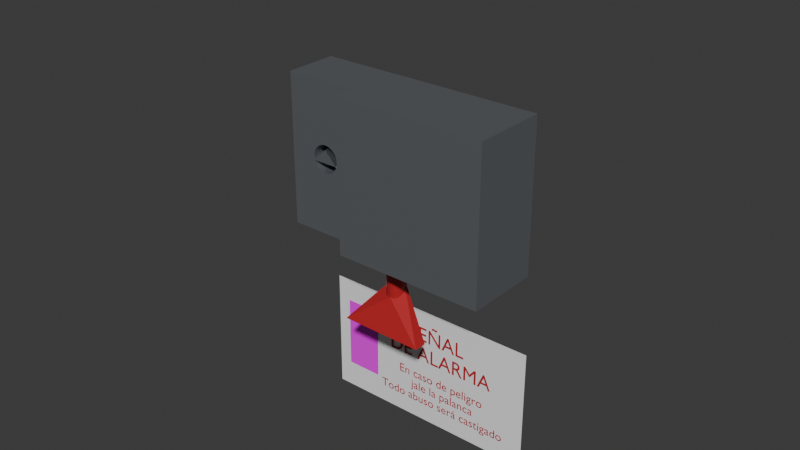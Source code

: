 # Source: Palanca_emergencia.blend  (saved by Blender 5.2.45; exported with 4.5.12 LTS)
import bpy
from mathutils import Matrix  # noqa: F401  (used for matrix-valued properties, if any)

bpy.ops.wm.read_factory_settings(use_empty=True)
scene = bpy.context.scene
scene.name = 'Scene'

# ---- collections
col_palanca_emergencia = bpy.data.collections.new('Palanca_emergencia'); scene.collection.children.link(col_palanca_emergencia)

# ---- images (referenced by path relative to the original .blend; pixels are not part of the script)
import os
ASSET_DIR = os.environ.get("B2B_ASSET_DIR", "")  # directory of the original .blend (textures are referenced by path, not embedded)
HERE = os.path.dirname(os.path.abspath(__file__))  # packed textures are extracted next to this script under _unpacked/

def load_image(name, relpath, width, height, colorspace="sRGB"):
    """Load a texture the original file referenced (path relative to the .blend, or extracted next to this script)."""
    p = next((c for c in (os.path.join(HERE, relpath), os.path.join(ASSET_DIR, relpath)) if relpath and os.path.exists(c)), "")
    if p:
        img = bpy.data.images.load(p, check_existing=True)
        img.name = name
    else:  # same state as the original file: an image datablock whose file is absent (Cycles renders it pink)
        img = bpy.data.images.new(name, width, height)
        img.source = "FILE"
        img.filepath = "//" + (relpath or name)
    img.colorspace_settings.name = colorspace
    return img
img_flecha_png = load_image('flecha.png', 'flecha.png', 1024, 1024, 'sRGB')

# ---- materials (node trees are filled in below, after node groups)
mat_acero_inoxidable = bpy.data.materials.new('Acero_inoxidable')
mat_rojo_palanca = bpy.data.materials.new('Rojo_palanca')
mat_texto_palanca = bpy.data.materials.new('Texto_palanca')
mat_flecha = bpy.data.materials.new('flecha')
mat_base_letrero = bpy.data.materials.new('Base_letrero')

# ---- material node trees
mat_acero_inoxidable.use_nodes = True; mat_acero_inoxidable.node_tree.nodes.clear()
_N = mat_acero_inoxidable.node_tree.nodes; _L = mat_acero_inoxidable.node_tree.links
n0 = _N.new('ShaderNodeBsdfPrincipled'); n0.name = 'Principled BSDF'; n0.location = (-200, 100)
n0.inputs[0].default_value = (0.4508, 0.4793, 0.521, 1.0)
n0.inputs[1].default_value = 0.85
n0.inputs[2].default_value = 0.4
n0.inputs[10].default_value = 0.005
n1 = _N.new('ShaderNodeOutputMaterial'); n1.name = 'Material Output'; n1.location = (200, 100)
_L.new(n0.outputs[0], n1.inputs[0])
n1.is_active_output = True
mat_rojo_palanca.use_nodes = True; mat_rojo_palanca.node_tree.nodes.clear()
_N = mat_rojo_palanca.node_tree.nodes; _L = mat_rojo_palanca.node_tree.links
n0 = _N.new('ShaderNodeBsdfPrincipled'); n0.name = 'Principled BSDF'; n0.location = (-200, 100)
n0.inputs[0].default_value = (0.4793, 0.02217, 0.02624, 1.0)
n0.inputs[2].default_value = 0.25
n0.inputs[10].default_value = 0.005
n1 = _N.new('ShaderNodeOutputMaterial'); n1.name = 'Material Output'; n1.location = (200, 100)
_L.new(n0.outputs[0], n1.inputs[0])
n1.is_active_output = True
mat_texto_palanca.use_nodes = True; mat_texto_palanca.node_tree.nodes.clear()
_N = mat_texto_palanca.node_tree.nodes; _L = mat_texto_palanca.node_tree.links
n0 = _N.new('ShaderNodeBsdfPrincipled'); n0.name = 'Principled BSDF'; n0.location = (-200, 100)
n0.inputs[0].default_value = (0.4793, 0.02217, 0.02624, 1.0)
n0.inputs[10].default_value = 0.005
n1 = _N.new('ShaderNodeOutputMaterial'); n1.name = 'Material Output'; n1.location = (200, 100)
_L.new(n0.outputs[0], n1.inputs[0])
n1.is_active_output = True
mat_flecha.use_nodes = True; mat_flecha.node_tree.nodes.clear()
_N = mat_flecha.node_tree.nodes; _L = mat_flecha.node_tree.links
n0 = _N.new('ShaderNodeBsdfPrincipled'); n0.name = 'Principled BSDF'; n0.location = (-200, 100)
n0.inputs[10].default_value = 0.005
n1 = _N.new('ShaderNodeOutputMaterial'); n1.name = 'Material Output'; n1.location = (200, 100)
n2 = _N.new('ShaderNodeTexImage'); n2.name = 'Image Texture'; n2.location = (-490, 71)
n2.image = img_flecha_png
_L.new(n0.outputs[0], n1.inputs[0])
_L.new(n2.outputs[0], n0.inputs[0])
n1.is_active_output = True
mat_base_letrero.use_nodes = True; mat_base_letrero.node_tree.nodes.clear()
_N = mat_base_letrero.node_tree.nodes; _L = mat_base_letrero.node_tree.links
n0 = _N.new('ShaderNodeBsdfPrincipled'); n0.name = 'Principled BSDF'; n0.location = (-200, 100)
n0.inputs[0].default_value = (1.115, 1.112, 1.149, 1.0)
n0.inputs[1].default_value = 0.2
n0.inputs[10].default_value = 0.005
n1 = _N.new('ShaderNodeOutputMaterial'); n1.name = 'Material Output'; n1.location = (200, 100)
_L.new(n0.outputs[0], n1.inputs[0])
n1.is_active_output = True

# ---- world
world_world = bpy.data.worlds.new('World'); scene.world = world_world
world_world.use_nodes = True; world_world.node_tree.nodes.clear()
_N = world_world.node_tree.nodes; _L = world_world.node_tree.links
n0 = _N.new('ShaderNodeOutputWorld'); n0.name = 'World Output'; n0.location = (200, 100)
n1 = _N.new('ShaderNodeBackground'); n1.name = 'Background'; n1.location = (-200, 100)
n1.inputs[0].default_value = (0.05088, 0.05088, 0.05088, 1.0)
_L.new(n1.outputs[0], n0.inputs[0])
n0.is_active_output = True
world_world.color = (0.05088, 0.05088, 0.05088)
world_world.sun_shadow_jitter_overblur = 0.0

# ---- meshes
me_plane = bpy.data.meshes.new('Plane')
me_plane.from_pydata([(-1.0, -1.0, -5.96e-08), (1.0, -1.0, -5.96e-08), (-1.0, 1.0, -5.96e-08), (-1.0, 1.0, 1.383), (-1.0, -1.0, 1.383), (1.0, -1.0, 1.383), (2.759, 8.18, 2.134), (-8.683, -3.263, 2.134), (2.759, 8.18, -0.45), (-8.683, -3.263, -0.45), (-8.683, 19.62, 2.134), (-20.13, 8.18, 2.134), (-8.683, 19.62, -0.45), (-20.13, 8.18, -0.45), (-0.9851, 9.825, 0.4711), (-0.8177, 9.657, 0.4786), (-0.6567, 9.496, 0.5006), (-0.5083, 9.348, 0.5364), (-0.3783, 9.218, 0.5846), (-0.2716, 9.111, 0.6434), (-0.1923, 9.032, 0.7104), (-0.1434, 8.983, 0.7831), (-0.1269, 8.967, 0.8587), (-0.1434, 8.983, 0.9343), (-0.1923, 9.032, 1.007), (-0.2716, 9.111, 1.074), (-0.3783, 9.218, 1.133), (-0.5083, 9.348, 1.181), (-0.6567, 9.496, 1.217), (-0.8177, 9.657, 1.239), (-0.9851, 9.825, 1.246), (-1.153, 9.992, 1.239), (-1.314, 10.15, 1.217), (-1.462, 10.3, 1.181), (-1.592, 10.43, 1.133), (-1.699, 10.54, 1.074), (-1.778, 10.62, 1.007), (-1.827, 10.67, 0.9343), (-1.843, 10.68, 0.8587), (-1.827, 10.67, 0.7831), (-1.778, 10.62, 0.7104), (-1.699, 10.54, 0.6434), (-1.592, 10.43, 0.5846), (-1.462, 10.3, 0.5364), (-1.314, 10.15, 0.5006), (-1.153, 9.992, 0.4786), (0.9227, 10.02, 0.8587), (0.9062, 10.03, 0.9343), (0.9062, 10.03, 0.7831), (0.7781, 10.16, 1.074), (0.8574, 10.08, 1.007), (0.8574, 10.08, 0.7104), (0.7781, 10.16, 0.6434), (0.5413, 10.4, 0.5364), (0.2319, 10.71, 1.239), (0.2647, 10.67, 1.234), (0.3929, 10.55, 1.217), (0.2319, 10.71, 0.4786), (0.5413, 10.4, 1.181), (0.3929, 10.55, 0.5006), (0.6713, 10.27, 1.133), (0.6713, 10.27, 0.5846), (-0.1029, 11.04, 1.239), (-0.1029, 11.04, 0.4786), (-0.4123, 11.35, 1.181), (-0.4123, 11.35, 0.5364), (-0.2639, 11.2, 1.217), (-0.2639, 11.2, 0.5006), (-0.7937, 11.73, 0.8587), (-0.7772, 11.72, 0.9343), (-0.7772, 11.72, 0.7831), (-0.5423, 11.48, 1.133), (-0.649, 11.59, 1.074), (-0.7284, 11.67, 1.007), (-0.7284, 11.67, 0.7104), (-0.649, 11.59, 0.6434), (-0.5423, 11.48, 0.5846), (0.06451, 10.87, 1.246), (0.06451, 10.87, 0.4711), (8.48, 2.459, 1.371), (-2.963, -8.983, 1.371), (0.7538, 0.7296, 0.4529), (8.48, 2.459, -0.4378), (-2.963, -8.983, -0.4378), (0.9369, 0.5064, 0.4529), (2.758, 8.18, 1.371), (-8.684, -3.262, 1.371), (1.073, 0.2517, 0.4529), (2.758, 8.18, -0.4378), (-8.684, -3.262, -0.4378), (1.157, -0.02459, 0.4529), (1.185, -0.3119, 0.4529), (1.157, -0.5993, 0.4529), (1.073, -0.8756, 0.4529), (0.9369, -1.13, 0.4529), (0.7538, -1.353, 0.4529), (0.5305, -1.537, 0.4529), (0.2759, -1.673, 0.4529), (-0.0004307, -1.757, 0.4529), (-0.2878, -1.785, 0.4529), (-0.5752, -1.757, 0.4529), (-0.8515, -1.673, 0.4529), (-1.106, -1.537, 0.4529), (-1.329, -1.354, 0.4529), (-1.513, -1.13, 0.4529), (-1.649, -0.8756, 0.4529), (-1.732, -0.5993, 0.4529), (-1.761, -0.3119, 0.4529), (-1.732, -0.02459, 0.4529), (-1.649, 0.2517, 0.4529), (-1.513, 0.5064, 0.4529), (-1.329, 0.7296, 0.4529), (-1.106, 0.9128, 0.4529), (-0.8515, 1.049, 0.4529), (-0.5752, 1.133, 0.4529), (-0.2878, 1.161, 0.4529), (-0.0004314, 1.133, 0.4529), (0.2759, 1.049, 0.4529), (0.5305, 0.9128, 0.4529), (-0.5752, -1.757, 1.371), (-0.8515, -1.673, 1.371), (-1.106, -1.537, 1.371), (-1.329, -1.354, 1.371), (0.2759, 1.049, 1.371), (-1.649, -0.8756, 1.371), (-1.513, -1.13, 1.371), (-1.732, -0.5993, 1.371), (-0.0004314, 1.133, 1.371), (-0.2878, 1.161, 1.371), (-1.761, -0.3119, 1.371), (-0.5752, 1.133, 1.371), (-1.732, -0.02459, 1.371), (-1.329, 0.7296, 1.371), (-1.106, 0.9128, 1.371), (-1.513, 0.5064, 1.371), (-1.649, 0.2517, 1.371), (-0.8515, 1.049, 1.371), (0.7538, -1.353, 1.371), (0.9369, -1.13, 1.371), (0.5305, -1.537, 1.371), (1.157, -0.5993, 1.371), (1.073, -0.8756, 1.371), (-0.0004307, -1.757, 1.371), (0.2759, -1.673, 1.371), (1.185, -0.3119, 1.371), (1.157, -0.02458, 1.371), (1.073, 0.2517, 1.371), (0.5305, 0.9128, 1.371), (0.7538, 0.7296, 1.371), (0.9369, 0.5064, 1.371), (-0.2878, -1.785, 1.371)], [], [(2, 1, 5, 3), (3, 5, 4), (5, 1, 0, 2, 3, 4), (0, 1, 5, 4), (2, 0, 4, 3), (1, 2, 0), (6, 7, 9, 8), (8, 9, 13, 12), (12, 13, 11, 10), (10, 11, 7, 6), (55, 6, 8, 57, 59, 53, 61, 52, 51, 48, 46, 47, 50, 49, 60, 58, 56), (57, 8, 12, 10, 6, 55, 54, 77, 62, 66, 64, 71, 72, 73, 69, 68, 70, 74, 75, 76, 65, 67, 63, 78), (77, 54, 55, 56, 58, 60, 49, 50, 47, 46, 48, 51, 52, 61, 53, 59, 57, 78, 63, 67, 65, 76, 75, 74, 70, 68, 69, 73, 72, 71, 64, 66, 62), (13, 9, 7, 11), (57, 15, 14, 78), (59, 16, 15, 57), (17, 16, 59, 53), (18, 17, 53, 61), (19, 18, 61, 52), (20, 19, 52, 51), (21, 20, 51, 48), (22, 21, 48, 46), (23, 22, 46, 47), (24, 23, 47, 50), (25, 24, 50, 49), (26, 25, 49, 60), (27, 26, 60, 58), (28, 27, 58, 56), (54, 29, 28, 56, 55), (77, 30, 29, 54), (62, 31, 30, 77), (66, 32, 31, 62), (64, 33, 32, 66), (71, 34, 33, 64), (72, 35, 34, 71), (73, 36, 35, 72), (69, 37, 36, 73), (68, 38, 37, 69), (74, 40, 39, 70), (75, 41, 40, 74), (76, 42, 41, 75), (65, 43, 42, 76), (67, 44, 43, 65), (14, 15, 16, 17, 18, 19, 20, 21, 22, 23, 24, 25, 26, 27, 28, 29, 30, 31, 32, 33, 34, 35, 36, 37, 38, 39, 40, 41, 42, 43, 44, 45), (63, 45, 44, 67), (14, 45, 63, 78), (70, 39, 38, 68), (79, 80, 83, 82), (82, 83, 89, 88), (88, 89, 86, 85), (130, 85, 86, 131, 135, 134, 132, 133, 136), (131, 86, 80, 79, 85, 130, 128, 127, 123, 147, 148, 149, 146, 145, 144, 140, 141, 138, 137, 139, 143, 142, 150, 119, 120, 121, 122, 125, 124, 126, 129), (82, 88, 85, 79), (89, 83, 80, 86), (148, 81, 84, 149), (149, 84, 87, 146), (146, 87, 90, 145), (145, 90, 91, 144), (144, 91, 92, 140), (140, 92, 93, 141), (141, 93, 94, 138), (138, 94, 95, 137), (137, 95, 96, 139), (139, 96, 97, 143), (143, 97, 98, 142), (142, 98, 99, 150), (150, 99, 100, 119), (119, 100, 101, 120), (120, 101, 102, 121), (121, 102, 103, 122), (122, 103, 104, 125), (125, 104, 105, 124), (124, 105, 106, 126), (126, 106, 107, 129), (129, 107, 108, 131), (131, 108, 109, 135), (135, 109, 110, 134), (134, 110, 111, 132), (132, 111, 112, 133), (133, 112, 113, 136), (136, 113, 114, 130), (130, 114, 115, 128), (128, 115, 116, 127), (127, 116, 117, 123), (110, 109, 108, 107, 106, 105, 104, 103, 102, 101, 100, 99, 98, 97, 96, 95, 94, 93, 92, 91, 90, 87, 84, 81, 118, 117, 116, 115, 114, 113, 112, 111), (123, 117, 118, 147), (147, 118, 81, 148)])
_uv = me_plane.uv_layers.new(name='UVMap')
_uv.uv.foreach_set('vector', [0.0, 1.0, 1.0, 0.0, 1.0, 0.0, 0.0, 1.0, 0.0, 1.0, 1.0, 0.0, 0.0, 0.0, 1.0, 0.0, 1.0, 0.0, 0.0, 0.0, 0.0, 1.0, 0.0, 1.0, 0.0, 0.0, 0.0, 0.0, 1.0, 0.0, 1.0, 0.0, 0.0, 0.0, 0.0, 1.0, 0.0, 0.0, 0.0, 0.0, 0.0, 1.0, 0.0, 0.0, 0.0, 0.0, 0.0, 0.0, 0.375, 0.0, 0.625, 0.0, 0.625, 0.25, 0.375, 0.25, 0.375, 0.25, 0.625, 0.25, 0.625, 0.5, 0.375, 0.5, 0.375, 0.5, 0.625, 0.5, 0.625, 0.75, 0.375, 0.75, 0.375, 0.75, 0.625, 0.75, 0.625, 1.0, 0.375, 1.0, 0.1795, 0.663, 0.125, 0.75, 0.125, 0.5, 0.1802, 0.5899, 0.1767, 0.592, 0.1735, 0.5955, 0.1706, 0.6001, 0.1683, 0.6058, 0.1666, 0.6123, 0.1655, 0.6193, 0.1651, 0.6266, 0.1655, 0.6339, 0.1666, 0.641, 0.1683, 0.6475, 0.1706, 0.6531, 0.1735, 0.6578, 0.1767, 0.6613, 0.1802, 0.5899, 0.125, 0.5, 0.375, 0.5, 0.375, 0.75, 0.125, 0.75, 0.1795, 0.663, 0.1802, 0.6634, 0.1839, 0.6641, 0.1875, 0.6634, 0.1911, 0.6613, 0.1943, 0.6578, 0.1971, 0.6531, 0.1995, 0.6475, 0.2012, 0.641, 0.2023, 0.6339, 0.2026, 0.6266, 0.2023, 0.6193, 0.2012, 0.6123, 0.1995, 0.6058, 0.1971, 0.6001, 0.1943, 0.5955, 0.1911, 0.592, 0.1875, 0.5899, 0.1839, 0.5891, 0.1839, 0.6641, 0.1802, 0.6634, 0.1795, 0.663, 0.1767, 0.6613, 0.1735, 0.6578, 0.1706, 0.6531, 0.1683, 0.6475, 0.1666, 0.641, 0.1655, 0.6339, 0.1651, 0.6266, 0.1655, 0.6193, 0.1666, 0.6123, 0.1683, 0.6058, 0.1706, 0.6001, 0.1735, 0.5955, 0.1767, 0.592, 0.1802, 0.5899, 0.1839, 0.5891, 0.1875, 0.5899, 0.1911, 0.592, 0.1943, 0.5955, 0.1971, 0.6001, 0.1995, 0.6058, 0.2012, 0.6123, 0.2023, 0.6193, 0.2026, 0.6266, 0.2023, 0.6339, 0.2012, 0.641, 0.1995, 0.6475, 0.1971, 0.6531, 0.1943, 0.6578, 0.1911, 0.6613, 0.1875, 0.6634, 0.625, 0.5, 0.875, 0.5, 0.875, 0.75, 0.625, 0.75, 0.9688, 0.8981, 0.9688, 1.0, 1.0, 1.0, 1.0, 0.8981, 0.9375, 0.8981, 0.9375, 1.0, 0.9688, 1.0, 0.9688, 0.8981, 0.9062, 1.0, 0.9375, 1.0, 0.9375, 0.8981, 0.9062, 0.8981, 0.875, 1.0, 0.9062, 1.0, 0.9062, 0.8981, 0.875, 0.8981, 0.8438, 1.0, 0.875, 1.0, 0.875, 0.8981, 0.8438, 0.8981, 0.8125, 1.0, 0.8438, 1.0, 0.8438, 0.8981, 0.8125, 0.8981, 0.7812, 1.0, 0.8125, 1.0, 0.8125, 0.8981, 0.7812, 0.8981, 0.75, 1.0, 0.7812, 1.0, 0.7812, 0.8981, 0.75, 0.8981, 0.7188, 1.0, 0.75, 1.0, 0.75, 0.8981, 0.7188, 0.8981, 0.6875, 1.0, 0.7188, 1.0, 0.7188, 0.8981, 0.6875, 0.8981, 0.6562, 1.0, 0.6875, 1.0, 0.6875, 0.8981, 0.6562, 0.8981, 0.625, 1.0, 0.6562, 1.0, 0.6562, 0.8981, 0.625, 0.8981, 0.5938, 1.0, 0.625, 1.0, 0.625, 0.8981, 0.5938, 0.8981, 0.5625, 1.0, 0.5938, 1.0, 0.5938, 0.8981, 0.5625, 0.8981, 0.5312, 0.8981, 0.5312, 1.0, 0.5625, 1.0, 0.5625, 0.8981, 0.5376, 0.8981, 0.5, 0.8981, 0.5, 1.0, 0.5312, 1.0, 0.5312, 0.8981, 0.4688, 0.8981, 0.4688, 1.0, 0.5, 1.0, 0.5, 0.8981, 0.4375, 0.8981, 0.4375, 1.0, 0.4688, 1.0, 0.4688, 0.8981, 0.4062, 0.8981, 0.4063, 1.0, 0.4375, 1.0, 0.4375, 0.8981, 0.375, 0.8981, 0.375, 1.0, 0.4063, 1.0, 0.4062, 0.8981, 0.3438, 0.8981, 0.3438, 1.0, 0.375, 1.0, 0.375, 0.8981, 0.3125, 0.8981, 0.3125, 1.0, 0.3438, 1.0, 0.3438, 0.8981, 0.2812, 0.8981, 0.2813, 1.0, 0.3125, 1.0, 0.3125, 0.8981, 0.25, 0.8981, 0.25, 1.0, 0.2813, 1.0, 0.2812, 0.8981, 0.1875, 0.8981, 0.1875, 1.0, 0.2188, 1.0, 0.2188, 0.8981, 0.1562, 0.8981, 0.1563, 1.0, 0.1875, 1.0, 0.1875, 0.8981, 0.125, 0.8981, 0.125, 1.0, 0.1563, 1.0, 0.1562, 0.8981, 0.09375, 0.8981, 0.09375, 1.0, 0.125, 1.0, 0.125, 0.8981, 0.0625, 0.8981, 0.0625, 1.0, 0.09375, 1.0, 0.09375, 0.8981, 0.25, 0.49, 0.2968, 0.4854, 0.3418, 0.4717, 0.3833, 0.4496, 0.4197, 0.4197, 0.4496, 0.3833, 0.4717, 0.3418, 0.4854, 0.2968, 0.49, 0.25, 0.4854, 0.2032, 0.4717, 0.1582, 0.4496, 0.1167, 0.4197, 0.08029, 0.3833, 0.05045, 0.3418, 0.02827, 0.2968, 0.01461, 0.25, 0.01, 0.2032, 0.01461, 0.1582, 0.02827, 0.1167, 0.05045, 0.08029, 0.08029, 0.05045, 0.1167, 0.02827, 0.1582, 0.01461, 0.2032, 0.01, 0.25, 0.01461, 0.2968, 0.02827, 0.3418, 0.05045, 0.3833, 0.08029, 0.4197, 0.1167, 0.4496, 0.1582, 0.4717, 0.2032, 0.4854, 0.03125, 0.8981, 0.03125, 1.0, 0.0625, 1.0, 0.0625, 0.8981, 6.333e-08, 1.0, 0.03125, 1.0, 0.03125, 0.8981, 0.0, 0.8981, 0.2188, 0.8981, 0.2188, 1.0, 0.25, 1.0, 0.25, 0.8981, 0.375, 0.0, 0.625, 0.0, 0.625, 0.25, 0.375, 0.25, 0.375, 0.25, 0.625, 0.25, 0.625, 0.5, 0.375, 0.5, 0.375, 0.5, 0.625, 0.5, 0.625, 0.75, 0.375, 0.75, 0.4884, 0.8311, 0.375, 0.75, 0.625, 0.75, 0.5137, 0.8311, 0.5098, 0.8269, 0.5055, 0.8244, 0.5011, 0.8235, 0.4966, 0.8244, 0.4923, 0.8269, 0.5137, 0.8311, 0.625, 0.75, 0.625, 1.0, 0.375, 1.0, 0.375, 0.75, 0.4884, 0.8311, 0.485, 0.8368, 0.4821, 0.8437, 0.48, 0.8516, 0.4787, 0.8601, 0.4783, 0.869, 0.4787, 0.8779, 0.48, 0.8864, 0.4821, 0.8943, 0.485, 0.9012, 0.4884, 0.9068, 0.4923, 0.911, 0.4966, 0.9136, 0.5011, 0.9145, 0.5055, 0.9136, 0.5098, 0.911, 0.5137, 0.9068, 0.5171, 0.9012, 0.52, 0.8943, 0.5221, 0.8864, 0.5234, 0.8779, 0.5238, 0.869, 0.5234, 0.8601, 0.5221, 0.8516, 0.52, 0.8437, 0.5171, 0.8368, 0.125, 0.5, 0.375, 0.5, 0.375, 0.75, 0.125, 0.75, 0.625, 0.5, 0.875, 0.5, 0.875, 0.75, 0.625, 0.75, 1.0, 0.8112, 1.0, 1.0, 0.9688, 1.0, 0.9688, 0.8112, 0.9688, 0.8112, 0.9688, 1.0, 0.9375, 1.0, 0.9375, 0.8112, 0.9375, 0.8112, 0.9375, 1.0, 0.9062, 1.0, 0.9062, 0.8112, 0.9062, 0.8112, 0.9062, 1.0, 0.875, 1.0, 0.875, 0.8112, 0.875, 0.8112, 0.875, 1.0, 0.8438, 1.0, 0.8438, 0.8112, 0.8438, 0.8112, 0.8438, 1.0, 0.8125, 1.0, 0.8125, 0.8112, 0.8125, 0.8112, 0.8125, 1.0, 0.7812, 1.0, 0.7812, 0.8112, 0.7812, 0.8112, 0.7812, 1.0, 0.75, 1.0, 0.75, 0.8112, 0.75, 0.8112, 0.75, 1.0, 0.7188, 1.0, 0.7188, 0.8112, 0.7188, 0.8112, 0.7188, 1.0, 0.6875, 1.0, 0.6875, 0.8112, 0.6875, 0.8112, 0.6875, 1.0, 0.6562, 1.0, 0.6562, 0.8112, 0.6562, 0.8112, 0.6562, 1.0, 0.625, 1.0, 0.625, 0.8112, 0.625, 0.8112, 0.625, 1.0, 0.5938, 1.0, 0.5938, 0.8112, 0.5938, 0.8112, 0.5938, 1.0, 0.5625, 1.0, 0.5625, 0.8112, 0.5625, 0.8112, 0.5625, 1.0, 0.5312, 1.0, 0.5312, 0.8112, 0.5312, 0.8112, 0.5312, 1.0, 0.5, 1.0, 0.5, 0.8112, 0.5, 0.8112, 0.5, 1.0, 0.4688, 1.0, 0.4688, 0.8112, 0.4688, 0.8112, 0.4688, 1.0, 0.4375, 1.0, 0.4375, 0.8112, 0.4375, 0.8112, 0.4375, 1.0, 0.4062, 1.0, 0.4062, 0.8112, 0.4062, 0.8112, 0.4062, 1.0, 0.375, 1.0, 0.375, 0.8112, 0.375, 0.8112, 0.375, 1.0, 0.3438, 1.0, 0.3438, 0.8112, 0.3438, 0.8112, 0.3438, 1.0, 0.3125, 1.0, 0.3125, 0.8112, 0.3125, 0.8112, 0.3125, 1.0, 0.2812, 1.0, 0.2812, 0.8112, 0.2812, 0.8112, 0.2812, 1.0, 0.25, 1.0, 0.25, 0.8112, 0.25, 0.8112, 0.25, 1.0, 0.2188, 1.0, 0.2188, 0.8112, 0.2188, 0.8112, 0.2188, 1.0, 0.1875, 1.0, 0.1875, 0.8112, 0.1875, 0.8112, 0.1875, 1.0, 0.1562, 1.0, 0.1562, 0.8112, 0.1562, 0.8112, 0.1562, 1.0, 0.125, 1.0, 0.125, 0.8112, 0.125, 0.8112, 0.125, 1.0, 0.09375, 1.0, 0.09375, 0.8112, 0.09375, 0.8112, 0.09375, 1.0, 0.0625, 1.0, 0.0625, 0.8112, 0.2032, 0.01461, 0.25, 0.01, 0.2968, 0.01461, 0.3418, 0.02827, 0.3833, 0.05045, 0.4197, 0.08029, 0.4496, 0.1167, 0.4717, 0.1582, 0.4854, 0.2032, 0.49, 0.25, 0.4854, 0.2968, 0.4717, 0.3418, 0.4496, 0.3833, 0.4197, 0.4197, 0.3833, 0.4496, 0.3418, 0.4717, 0.2968, 0.4854, 0.4717, 0.3418, 0.4496, 0.3833, 0.4197, 0.4197, 0.3833, 0.4496, 0.3418, 0.4717, 0.2968, 0.4854, 0.25, 0.49, 0.01461, 0.2968, 0.01, 0.25, 0.01461, 0.2032, 0.02827, 0.1582, 0.05045, 0.1167, 0.08029, 0.08029, 0.1167, 0.05045, 0.1582, 0.02827, 0.0625, 0.8112, 0.0625, 1.0, 0.03125, 1.0, 0.03125, 0.8112, 0.03125, 0.8112, 0.03125, 1.0, 0.0, 1.0, 0.0, 0.8112])
me_plane.materials.append(mat_acero_inoxidable)
me_plane.materials.append(None)
me_plane.update()
me_plane_001 = bpy.data.meshes.new('Plane.001')
me_plane_001.from_pydata([(1.082, -0.9196, 0.5079), (-0.9183, 1.081, 0.4998), (-0.925, 1.074, 1.888), (1.075, -0.9261, 1.896), (-1.125, -1.162, -1.382), (-1.198, -1.16, -1.437), (-0.7267, -0.6907, 0.4657), (-0.6575, -0.6968, 0.5233), (-2.11, -2.067, -1.617), (-2.064, -2.112, -1.598), (-2.021, -2.155, -1.539), (-1.98, -2.195, -1.443), (-1.945, -2.23, -1.314), (-1.916, -2.258, -1.157), (-1.895, -2.279, -0.9773), (-1.881, -2.292, -0.7828), (-0.4801, -0.9211, -0.5805), (-1.877, -2.297, -0.5805), (-0.4846, -0.9167, -0.3781), (-1.881, -2.292, -0.3781), (-0.4978, -0.9036, -0.1836), (-1.895, -2.279, -0.1836), (-0.5193, -0.8824, -0.004333), (-1.916, -2.258, -0.004331), (-0.5483, -0.8539, 0.1528), (-1.945, -2.23, 0.1528), (-0.5836, -0.8192, 0.2818), (-1.98, -2.195, 0.2818), (-0.6238, -0.7795, 0.3776), (-2.021, -2.155, 0.3776), (-0.6675, -0.7365, 0.4366), (-2.064, -2.112, 0.4366), (-0.7129, -0.6918, 0.4565), (-2.11, -2.067, 0.4565), (-0.7583, -0.647, 0.4366), (-2.155, -2.023, 0.4366), (-0.802, -0.604, 0.3776), (-2.199, -1.98, 0.3776), (-0.8422, -0.5644, 0.2818), (-2.239, -1.94, 0.2818), (-0.8775, -0.5296, 0.1528), (-2.274, -1.905, 0.1528), (-0.9065, -0.5011, -0.004333), (-2.303, -1.877, -0.004331), (-0.928, -0.4799, -0.1836), (-2.325, -1.856, -0.1836), (-0.9412, -0.4669, -0.3781), (-2.338, -1.843, -0.3781), (-0.9457, -0.4625, -0.5805), (-2.342, -1.838, -0.5805), (-2.338, -1.843, -0.7828), (-2.325, -1.856, -0.9773), (-2.303, -1.877, -1.157), (-2.274, -1.905, -1.314), (-2.239, -1.94, -1.443), (-2.199, -1.98, -1.539), (-2.155, -2.023, -1.598), (-1.28, -1.25, -1.617), (-1.222, -1.283, -1.598), (-1.142, -1.29, -1.539), (-1.043, -1.272, -1.443), (-0.9288, -1.229, -1.314), (-0.8035, -1.162, -1.157), (-0.672, -1.075, -0.9773), (-0.5395, -0.9707, -0.7828), (-0.4826, -0.9186, -0.6933), (-0.9432, -0.465, -0.6933), (-0.9961, -0.521, -0.7828), (-1.102, -0.6515, -0.9773), (-1.191, -0.781, -1.157), (-1.258, -0.9045, -1.314), (-1.302, -1.017, -1.443), (-1.32, -1.115, -1.539), (-1.313, -1.193, -1.598)], [], [(1, 0, 3, 2), (6, 5, 4, 7), (0, 1, 5, 4), (4, 0, 3, 7), (1, 5, 6, 2), (3, 0, 4, 5, 1, 2, 6, 7), (2, 3, 7, 6), (57, 8, 9, 58), (58, 9, 10, 59), (59, 10, 11, 60), (60, 11, 12, 61), (61, 12, 13, 62), (62, 13, 14, 63), (63, 14, 15, 64), (64, 15, 17, 16, 65), (16, 17, 19, 18), (18, 19, 21, 20), (20, 21, 23, 22), (22, 23, 25, 24), (24, 25, 27, 26), (26, 27, 29, 28), (28, 29, 31, 30), (30, 31, 33, 32), (32, 33, 35, 34), (34, 35, 37, 36), (36, 37, 39, 38), (38, 39, 41, 40), (40, 41, 43, 42), (42, 43, 45, 44), (44, 45, 47, 46), (46, 47, 49, 48), (67, 50, 51, 68), (68, 51, 52, 69), (69, 52, 53, 70), (70, 53, 54, 71), (71, 54, 55, 72), (9, 8, 56, 55, 54, 53, 52, 51, 50, 49, 47, 45, 43, 41, 39, 37, 35, 33, 31, 29, 27, 25, 23, 21, 19, 17, 15, 14, 13, 12, 11, 10), (72, 55, 56, 73), (73, 56, 8, 57), (66, 65, 16, 18, 20, 22, 24, 26, 28, 30, 32, 34, 36, 38, 40, 42, 44, 46, 48), (48, 49, 50, 67, 66), (72, 73, 57, 58, 59, 60, 61, 62, 63, 64, 65, 66, 67, 68, 69, 70, 71)])
_uv = me_plane_001.uv_layers.new(name='UVMap')
_uv.uv.foreach_set('vector', [0.0, 1.0, 1.0, 0.0, 1.0, 0.0, 0.0, 1.0, 0.0, 0.01886, 0.0, 0.01415, 0.01415, 0.0, 0.01886, 0.0, 0.0, 0.0, 0.0, 0.0, 0.0, 0.01415, 0.01415, 0.0, 0.01415, 0.0, 1.0, 0.0, 1.0, 0.0, 0.01886, 0.0, 0.0, 1.0, 0.0, 0.01415, 0.0, 0.01886, 0.0, 1.0, 1.0, 0.0, 1.0, 0.0, 0.01415, 0.0, 0.0, 0.01415, 0.0, 1.0, 0.0, 1.0, 0.0, 0.01886, 0.01886, 0.0, 0.0, 1.0, 1.0, 0.0, 0.01886, 0.0, 0.0, 0.01886, 1.0, 0.7029, 1.0, 1.0, 0.9688, 1.0, 0.9688, 0.6985, 0.9688, 0.6985, 0.9688, 1.0, 0.9375, 1.0, 0.9375, 0.6856, 0.9375, 0.6856, 0.9375, 1.0, 0.9062, 1.0, 0.9062, 0.6645, 0.9062, 0.6645, 0.9062, 1.0, 0.875, 1.0, 0.875, 0.6362, 0.875, 0.6362, 0.875, 1.0, 0.8438, 1.0, 0.8438, 0.6017, 0.8438, 0.6017, 0.8438, 1.0, 0.8125, 1.0, 0.8125, 0.5624, 0.8125, 0.5624, 0.8125, 1.0, 0.7812, 1.0, 0.7812, 0.5196, 0.7812, 0.5196, 0.7812, 1.0, 0.75, 1.0, 0.75, 0.5, 0.7674, 0.5, 0.75, 0.5, 0.75, 1.0, 0.7188, 1.0, 0.7188, 0.5, 0.7188, 0.5, 0.7188, 1.0, 0.6875, 1.0, 0.6875, 0.5, 0.6875, 0.5, 0.6875, 1.0, 0.6562, 1.0, 0.6562, 0.5, 0.6562, 0.5, 0.6562, 1.0, 0.625, 1.0, 0.625, 0.5, 0.625, 0.5, 0.625, 1.0, 0.5938, 1.0, 0.5938, 0.5, 0.5938, 0.5, 0.5938, 1.0, 0.5625, 1.0, 0.5625, 0.5, 0.5625, 0.5, 0.5625, 1.0, 0.5312, 1.0, 0.5312, 0.5, 0.5312, 0.5, 0.5312, 1.0, 0.5, 1.0, 0.5, 0.5, 0.5, 0.5, 0.5, 1.0, 0.4688, 1.0, 0.4688, 0.5, 0.4688, 0.5, 0.4688, 1.0, 0.4375, 1.0, 0.4375, 0.5, 0.4375, 0.5, 0.4375, 1.0, 0.4062, 1.0, 0.4062, 0.5, 0.4062, 0.5, 0.4062, 1.0, 0.375, 1.0, 0.375, 0.5, 0.375, 0.5, 0.375, 1.0, 0.3438, 1.0, 0.3438, 0.5, 0.3438, 0.5, 0.3438, 1.0, 0.3125, 1.0, 0.3125, 0.5, 0.3125, 0.5, 0.3125, 1.0, 0.2812, 1.0, 0.2812, 0.5, 0.2812, 0.5, 0.2812, 1.0, 0.25, 1.0, 0.25, 0.5, 0.2188, 0.5196, 0.2188, 1.0, 0.1875, 1.0, 0.1875, 0.5624, 0.1875, 0.5624, 0.1875, 1.0, 0.1562, 1.0, 0.1562, 0.6017, 0.1562, 0.6017, 0.1562, 1.0, 0.125, 1.0, 0.125, 0.6362, 0.125, 0.6362, 0.125, 1.0, 0.09375, 1.0, 0.09375, 0.6645, 0.09375, 0.6645, 0.09375, 1.0, 0.0625, 1.0, 0.0625, 0.6856, 0.2968, 0.4854, 0.25, 0.49, 0.2032, 0.4854, 0.1582, 0.4717, 0.1167, 0.4496, 0.08029, 0.4197, 0.05045, 0.3833, 0.02827, 0.3418, 0.01461, 0.2968, 0.01, 0.25, 0.01461, 0.2032, 0.02827, 0.1582, 0.05045, 0.1167, 0.08029, 0.08029, 0.1167, 0.05045, 0.1582, 0.02827, 0.2032, 0.01461, 0.25, 0.01, 0.2968, 0.01461, 0.3418, 0.02827, 0.3833, 0.05045, 0.4197, 0.08029, 0.4496, 0.1167, 0.4717, 0.1582, 0.4854, 0.2032, 0.49, 0.25, 0.4854, 0.2968, 0.4717, 0.3418, 0.4496, 0.3833, 0.4197, 0.4197, 0.3833, 0.4496, 0.3418, 0.4717, 0.0625, 0.6856, 0.0625, 1.0, 0.03125, 1.0, 0.03125, 0.6985, 0.03125, 0.6985, 0.03125, 1.0, 0.0, 1.0, 0.0, 0.7029, 0.5126, 0.2761, 0.9874, 0.2761, 0.99, 0.25, 0.9854, 0.2032, 0.9717, 0.1582, 0.9496, 0.1167, 0.9197, 0.08029, 0.8833, 0.05045, 0.8418, 0.02827, 0.7968, 0.01461, 0.75, 0.01, 0.7032, 0.01461, 0.6582, 0.02827, 0.6167, 0.05045, 0.5803, 0.08029, 0.5504, 0.1167, 0.5283, 0.1582, 0.5146, 0.2032, 0.51, 0.25, 0.25, 0.5, 0.25, 1.0, 0.2188, 1.0, 0.2188, 0.5196, 0.2326, 0.5, 0.0625, 0.6856, 0.03125, 0.6985, 1.0, 0.7029, 0.9688, 0.6985, 0.9375, 0.6856, 0.9062, 0.6645, 0.875, 0.6362, 0.8438, 0.6017, 0.8125, 0.5624, 0.7812, 0.5196, 0.9874, 0.2761, 0.2326, 0.5, 0.2188, 0.5196, 0.1875, 0.5624, 0.1562, 0.6017, 0.125, 0.6362, 0.09375, 0.6645])
me_plane_001.materials.append(mat_rojo_palanca)
me_plane_001.update()
me_plane_003 = bpy.data.meshes.new('Plane.003')
me_plane_003.from_pydata([(-1.0, -1.0, 0.0), (1.0, -1.0, 0.0), (-1.0, 1.0, 0.0), (1.0, 1.0, 0.0), (-1.717, -1.739, -0.0004233), (10.36, -1.739, -0.0004233), (-1.717, 1.631, -0.0004233), (10.36, 1.631, -0.0004233)], [], [(0, 1, 3, 2), (4, 5, 7, 6)])
me_plane_003.polygons.foreach_set('material_index', [0, 1])
_uv = me_plane_003.uv_layers.new(name='UVMap')
_uv.uv.foreach_set('vector', [0.8503, 0.3717, 0.8503, 0.6283, 0.1497, 0.6283, 0.1497, 0.3717, 0.0, 0.0, 1.0, 0.0, 1.0, 1.0, 0.0, 1.0])
me_plane_003.materials.append(mat_flecha)
me_plane_003.materials.append(mat_base_letrero)
me_plane_003.update()

# ---- curves / text
txt_text = bpy.data.curves.new('Text', 'FONT')
txt_text.dimensions = '2D'
txt_text.body = '    SEÑAL \nDE ALARMA\n'
txt_text.materials.append(mat_texto_palanca)
txt_text_001 = bpy.data.curves.new('Text.001', 'FONT')
txt_text_001.dimensions = '2D'
txt_text_001.body = '      En caso de peligro\n          jale la palanca\nTodo abuso será castigado\n'
txt_text_001.materials.append(mat_texto_palanca)

# ---- objects
ob_base_palanca = bpy.data.objects.new('Base_palanca', me_plane)
ob_palanca = bpy.data.objects.new('Palanca', me_plane_001)
ob_text = bpy.data.objects.new('Text', txt_text)
ob_text_001 = bpy.data.objects.new('Text.001', txt_text_001)
ob_plane_001 = bpy.data.objects.new('Plane.001', me_plane_003)

# ---- transforms, parenting, visibility, modifiers, constraints
ob_base_palanca.location = (-0.2391, 0.03258, 2.496)
ob_base_palanca.rotation_euler = (1.571, -3.927, 6.283)
ob_base_palanca.scale = (0.01236, 0.01236, 0.03871)
ob_palanca.location = (-0.1449, -0.009049, 2.305)
ob_palanca.rotation_euler = (1.571, -3.927, 6.283)
ob_palanca.scale = (0.039, 0.03959, 0.01238)
ob_text.location = (-0.2, 0.05055, 2.248)
ob_text.rotation_euler = (1.571, -0.0, 0.0)
ob_text.scale = (0.03011, 0.03011, 0.03011)
ob_text_001.location = (-0.2151, 0.05117, 2.186)
ob_text_001.rotation_euler = (1.571, -0.0, 0.0)
ob_text_001.scale = (0.01831, 0.01831, 0.01831)
ob_plane_001.location = (-0.2472, 0.05151, 2.211)
ob_plane_001.rotation_euler = (1.571, -0.0, 0.0)
ob_plane_001.scale = (0.025, 0.05, 1.0)

# ---- collection membership
col_palanca_emergencia.objects.link(ob_base_palanca)
col_palanca_emergencia.objects.link(ob_palanca)
col_palanca_emergencia.objects.link(ob_text)
col_palanca_emergencia.objects.link(ob_text_001)
col_palanca_emergencia.objects.link(ob_plane_001)

# ---- scene / render settings (as saved in the file)
scene.frame_start = 1; scene.frame_end = 250; scene.frame_set(0)
scene.render.engine = 'BLENDER_EEVEE_NEXT'
scene.render.bake_bias = 0.0
scene.render.bake_samples = 0
scene.render.compositor_device = 'GPU'
scene.eevee.use_volume_custom_range = False
scene.eevee.fast_gi_thickness_near = 0.1
scene.eevee.fast_gi_thickness_far = 0.0
scene.eevee.ray_tracing_options.screen_trace_thickness = 0.1
bpy.context.view_layer.update()

# ---- added for rendering (the .blend has no active camera and no usable light): camera, sun
cam_auto = bpy.data.cameras.new('AutoCamera')
cam_auto.lens = 50.0
cam_auto.sensor_width = 36.0
cam_auto.clip_end = 1000.0
ob_auto_camera = bpy.data.objects.new('AutoCamera', cam_auto)
scene.collection.objects.link(ob_auto_camera)
ob_auto_camera.location = (0.605356, -0.895474, 3.03476)
ob_auto_camera.rotation_euler = (1.09748, -7.21219e-08, 0.694738)
scene.camera = ob_auto_camera
light_auto_sun = bpy.data.lights.new('AutoSun', 'SUN')
light_auto_sun.energy = 3.0
light_auto_sun.angle = 0.0523599
ob_auto_sun = bpy.data.objects.new('AutoSun', light_auto_sun)
scene.collection.objects.link(ob_auto_sun)
ob_auto_sun.rotation_euler = (0.872665, 0.174533, 0.523599)
bpy.context.view_layer.update()
